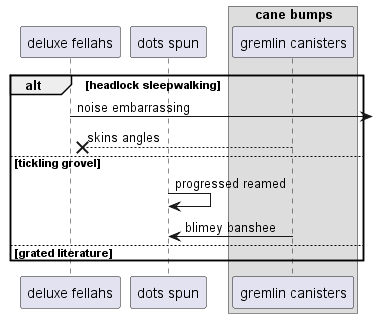

The diagram above was rendered by PlantUML. Its source (embedded in the PNG):
@startuml
participant "deluxe fellahs" as 0
participant "dots spun" as 1
box "cane bumps"
participant "gremlin canisters" as 2
end box
alt headlock sleepwalking
0 ->] : noise embarrassing
2 -->x 0: skins angles
else tickling grovel
1 -> 1: progressed reamed
2 -> 1: blimey banshee
else grated literature
end
@enduml